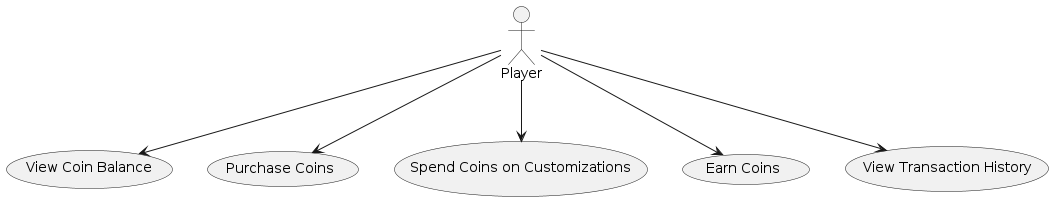

The diagram above was rendered by PlantUML. Its source (embedded in the PNG):
@startuml
actor Player

Player --> (View Coin Balance)
Player --> (Purchase Coins)
Player --> (Spend Coins on Customizations)
Player --> (Earn Coins)
Player --> (View Transaction History)

@enduml